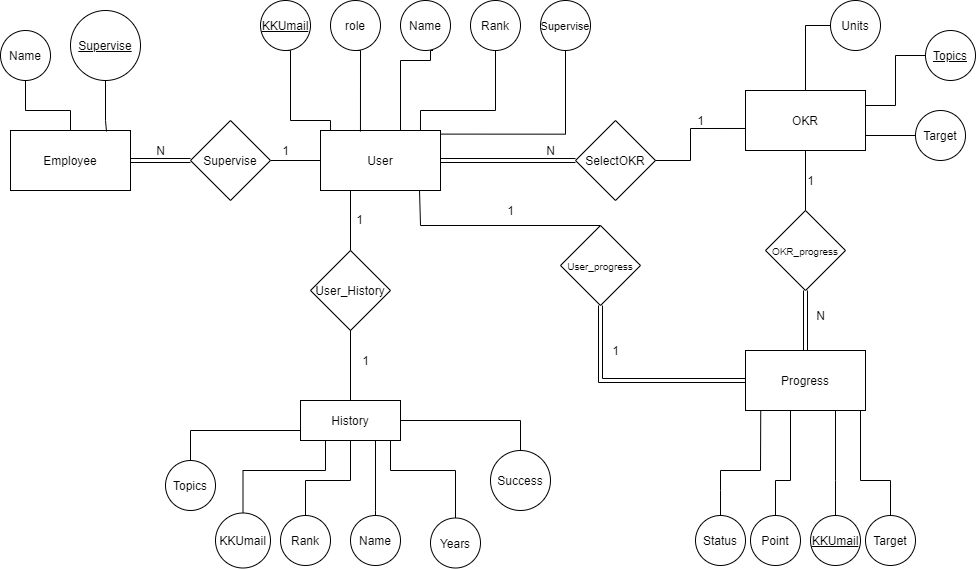

The diagram above was exported from draw.io. Its source (the exported page's mxGraphModel, read from the mxfile embedded in the PNG):
<mxGraphModel dx="1730" dy="967" grid="1" gridSize="10" guides="1" tooltips="1" connect="1" arrows="1" fold="1" page="1" pageScale="1" pageWidth="1100" pageHeight="850" math="0" shadow="0" extFonts="Permanent Marker^https://fonts.googleapis.com/css?family=Permanent+Marker">
  <root>
    <mxCell id="0" />
    <mxCell id="1" parent="0" />
    <mxCell id="zvruFu94nE1b7b5uiXSC-3" style="edgeStyle=orthogonalEdgeStyle;rounded=0;orthogonalLoop=1;jettySize=auto;html=1;exitX=0.083;exitY=0;exitDx=0;exitDy=0;entryX=0.5;entryY=1;entryDx=0;entryDy=0;endArrow=none;endFill=0;exitPerimeter=0;" parent="1" source="qZx9-hzNUdYPBLAM4Wv8-1" target="zvruFu94nE1b7b5uiXSC-2" edge="1">
      <mxGeometry relative="1" as="geometry">
        <Array as="points">
          <mxPoint x="393" y="261" />
          <mxPoint x="353" y="261" />
          <mxPoint x="353" y="191" />
        </Array>
      </mxGeometry>
    </mxCell>
    <mxCell id="zvruFu94nE1b7b5uiXSC-31" style="edgeStyle=orthogonalEdgeStyle;rounded=0;orthogonalLoop=1;jettySize=auto;html=1;entryX=0.5;entryY=0;entryDx=0;entryDy=0;endArrow=none;endFill=0;exitX=0.825;exitY=0.989;exitDx=0;exitDy=0;exitPerimeter=0;" parent="1" source="qZx9-hzNUdYPBLAM4Wv8-1" target="zvruFu94nE1b7b5uiXSC-23" edge="1">
      <mxGeometry relative="1" as="geometry">
        <mxPoint x="503" y="356" as="sourcePoint" />
        <Array as="points">
          <mxPoint x="483" y="330" />
          <mxPoint x="483" y="366" />
          <mxPoint x="663" y="366" />
        </Array>
      </mxGeometry>
    </mxCell>
    <mxCell id="nOadBDKA4Yf1bDK1X_Jh-2" style="edgeStyle=orthogonalEdgeStyle;rounded=0;orthogonalLoop=1;jettySize=auto;html=1;exitX=0.833;exitY=0;exitDx=0;exitDy=0;entryX=0.5;entryY=1;entryDx=0;entryDy=0;endArrow=none;endFill=0;exitPerimeter=0;" parent="1" source="qZx9-hzNUdYPBLAM4Wv8-1" target="nOadBDKA4Yf1bDK1X_Jh-1" edge="1">
      <mxGeometry relative="1" as="geometry">
        <Array as="points">
          <mxPoint x="483" y="251" />
          <mxPoint x="558" y="251" />
        </Array>
      </mxGeometry>
    </mxCell>
    <mxCell id="qZx9-hzNUdYPBLAM4Wv8-1" value="User" style="rounded=0;whiteSpace=wrap;html=1;" parent="1" vertex="1">
      <mxGeometry x="383" y="271" width="120" height="60" as="geometry" />
    </mxCell>
    <mxCell id="zvruFu94nE1b7b5uiXSC-41" style="edgeStyle=orthogonalEdgeStyle;rounded=0;orthogonalLoop=1;jettySize=auto;html=1;exitX=0.5;exitY=1;exitDx=0;exitDy=0;entryX=0.5;entryY=0;entryDx=0;entryDy=0;endArrow=none;endFill=0;entryPerimeter=0;" parent="1" source="qZx9-hzNUdYPBLAM4Wv8-2" target="zvruFu94nE1b7b5uiXSC-40" edge="1">
      <mxGeometry relative="1" as="geometry">
        <Array as="points">
          <mxPoint x="868" y="371" />
        </Array>
      </mxGeometry>
    </mxCell>
    <mxCell id="zvruFu94nE1b7b5uiXSC-58" style="edgeStyle=orthogonalEdgeStyle;rounded=0;orthogonalLoop=1;jettySize=auto;html=1;exitX=1;exitY=0.75;exitDx=0;exitDy=0;entryX=0;entryY=0.5;entryDx=0;entryDy=0;endArrow=none;endFill=0;" parent="1" source="qZx9-hzNUdYPBLAM4Wv8-2" target="icS9ziZqQUqL9xGID8ur-5" edge="1">
      <mxGeometry relative="1" as="geometry" />
    </mxCell>
    <mxCell id="zvruFu94nE1b7b5uiXSC-59" style="edgeStyle=orthogonalEdgeStyle;rounded=0;orthogonalLoop=1;jettySize=auto;html=1;exitX=1;exitY=0.25;exitDx=0;exitDy=0;entryX=0;entryY=0.5;entryDx=0;entryDy=0;endArrow=none;endFill=0;" parent="1" source="qZx9-hzNUdYPBLAM4Wv8-2" target="icS9ziZqQUqL9xGID8ur-4" edge="1">
      <mxGeometry relative="1" as="geometry" />
    </mxCell>
    <mxCell id="qZx9-hzNUdYPBLAM4Wv8-2" value="OKR" style="rounded=0;whiteSpace=wrap;html=1;" parent="1" vertex="1">
      <mxGeometry x="808" y="231" width="120" height="60" as="geometry" />
    </mxCell>
    <mxCell id="icS9ziZqQUqL9xGID8ur-1" value="SelectOKR" style="rhombus;whiteSpace=wrap;html=1;" parent="1" vertex="1">
      <mxGeometry x="638" y="261" width="80" height="80" as="geometry" />
    </mxCell>
    <mxCell id="icS9ziZqQUqL9xGID8ur-3" value="" style="endArrow=none;html=1;entryX=0;entryY=0.5;entryDx=0;entryDy=0;exitX=1;exitY=0.5;exitDx=0;exitDy=0;shape=link;" parent="1" source="qZx9-hzNUdYPBLAM4Wv8-1" target="icS9ziZqQUqL9xGID8ur-1" edge="1">
      <mxGeometry width="50" height="50" relative="1" as="geometry">
        <mxPoint x="703" y="381" as="sourcePoint" />
        <mxPoint x="803" y="381" as="targetPoint" />
        <Array as="points" />
      </mxGeometry>
    </mxCell>
    <mxCell id="zvruFu94nE1b7b5uiXSC-2" value="&lt;u&gt;KKUmail&lt;/u&gt;" style="ellipse;whiteSpace=wrap;html=1;aspect=fixed;" parent="1" vertex="1">
      <mxGeometry x="323" y="141" width="50" height="50" as="geometry" />
    </mxCell>
    <mxCell id="icS9ziZqQUqL9xGID8ur-4" value="&lt;u&gt;Topics&lt;/u&gt;" style="ellipse;whiteSpace=wrap;html=1;aspect=fixed;" parent="1" vertex="1">
      <mxGeometry x="988" y="171" width="50" height="50" as="geometry" />
    </mxCell>
    <mxCell id="icS9ziZqQUqL9xGID8ur-5" value="Target" style="ellipse;whiteSpace=wrap;html=1;aspect=fixed;" parent="1" vertex="1">
      <mxGeometry x="978" y="251" width="50" height="50" as="geometry" />
    </mxCell>
    <mxCell id="zvruFu94nE1b7b5uiXSC-4" value="1" style="text;html=1;align=center;verticalAlign=middle;resizable=0;points=[];autosize=1;" parent="1" vertex="1">
      <mxGeometry x="753" y="251" width="20" height="20" as="geometry" />
    </mxCell>
    <mxCell id="zvruFu94nE1b7b5uiXSC-5" value="N" style="text;html=1;align=center;verticalAlign=middle;resizable=0;points=[];autosize=1;" parent="1" vertex="1">
      <mxGeometry x="603" y="281" width="20" height="20" as="geometry" />
    </mxCell>
    <mxCell id="zvruFu94nE1b7b5uiXSC-8" style="edgeStyle=orthogonalEdgeStyle;rounded=0;orthogonalLoop=1;jettySize=auto;html=1;exitX=0.5;exitY=1;exitDx=0;exitDy=0;entryX=0.333;entryY=0.017;entryDx=0;entryDy=0;entryPerimeter=0;endArrow=none;endFill=0;" parent="1" source="zvruFu94nE1b7b5uiXSC-6" target="qZx9-hzNUdYPBLAM4Wv8-1" edge="1">
      <mxGeometry relative="1" as="geometry">
        <Array as="points">
          <mxPoint x="423" y="191" />
        </Array>
      </mxGeometry>
    </mxCell>
    <mxCell id="zvruFu94nE1b7b5uiXSC-6" value="role" style="ellipse;whiteSpace=wrap;html=1;aspect=fixed;" parent="1" vertex="1">
      <mxGeometry x="393" y="141" width="50" height="50" as="geometry" />
    </mxCell>
    <mxCell id="zvruFu94nE1b7b5uiXSC-9" value="Name" style="ellipse;whiteSpace=wrap;html=1;aspect=fixed;" parent="1" vertex="1">
      <mxGeometry x="463" y="141" width="50" height="50" as="geometry" />
    </mxCell>
    <mxCell id="zvruFu94nE1b7b5uiXSC-14" style="edgeStyle=orthogonalEdgeStyle;rounded=0;orthogonalLoop=1;jettySize=auto;html=1;exitX=1;exitY=0.5;exitDx=0;exitDy=0;entryX=0;entryY=0.5;entryDx=0;entryDy=0;endArrow=none;endFill=0;" parent="1" source="zvruFu94nE1b7b5uiXSC-13" target="qZx9-hzNUdYPBLAM4Wv8-1" edge="1">
      <mxGeometry relative="1" as="geometry" />
    </mxCell>
    <mxCell id="SMnLJa4f1--aFNtgHV7i-2" style="edgeStyle=orthogonalEdgeStyle;rounded=0;orthogonalLoop=1;jettySize=auto;html=1;exitX=0;exitY=0.5;exitDx=0;exitDy=0;entryX=1;entryY=0.5;entryDx=0;entryDy=0;endArrow=none;endFill=0;shape=link;" parent="1" source="zvruFu94nE1b7b5uiXSC-13" target="SMnLJa4f1--aFNtgHV7i-1" edge="1">
      <mxGeometry relative="1" as="geometry" />
    </mxCell>
    <mxCell id="zvruFu94nE1b7b5uiXSC-13" value="Supervise" style="rhombus;whiteSpace=wrap;html=1;" parent="1" vertex="1">
      <mxGeometry x="253" y="261" width="80" height="80" as="geometry" />
    </mxCell>
    <mxCell id="zvruFu94nE1b7b5uiXSC-16" value="1" style="text;html=1;align=center;verticalAlign=middle;resizable=0;points=[];autosize=1;" parent="1" vertex="1">
      <mxGeometry x="338" y="281" width="20" height="20" as="geometry" />
    </mxCell>
    <mxCell id="zvruFu94nE1b7b5uiXSC-18" value="N" style="text;html=1;align=center;verticalAlign=middle;resizable=0;points=[];autosize=1;" parent="1" vertex="1">
      <mxGeometry x="213" y="281" width="20" height="20" as="geometry" />
    </mxCell>
    <mxCell id="zvruFu94nE1b7b5uiXSC-34" style="edgeStyle=orthogonalEdgeStyle;rounded=0;orthogonalLoop=1;jettySize=auto;html=1;endArrow=none;endFill=0;exitX=0.75;exitY=1;exitDx=0;exitDy=0;" parent="1" source="zvruFu94nE1b7b5uiXSC-22" target="zvruFu94nE1b7b5uiXSC-33" edge="1">
      <mxGeometry relative="1" as="geometry">
        <Array as="points">
          <mxPoint x="898" y="621" />
          <mxPoint x="898" y="621" />
        </Array>
      </mxGeometry>
    </mxCell>
    <mxCell id="zvruFu94nE1b7b5uiXSC-22" value="Progress" style="rounded=0;whiteSpace=wrap;html=1;" parent="1" vertex="1">
      <mxGeometry x="808" y="491" width="120" height="60" as="geometry" />
    </mxCell>
    <mxCell id="zvruFu94nE1b7b5uiXSC-52" style="edgeStyle=orthogonalEdgeStyle;shape=link;rounded=0;orthogonalLoop=1;jettySize=auto;html=1;exitX=0.5;exitY=1;exitDx=0;exitDy=0;endArrow=none;endFill=0;entryX=0;entryY=0.5;entryDx=0;entryDy=0;" parent="1" source="zvruFu94nE1b7b5uiXSC-23" target="zvruFu94nE1b7b5uiXSC-22" edge="1">
      <mxGeometry relative="1" as="geometry">
        <mxPoint x="808" y="566" as="targetPoint" />
        <Array as="points">
          <mxPoint x="663" y="521" />
        </Array>
      </mxGeometry>
    </mxCell>
    <mxCell id="zvruFu94nE1b7b5uiXSC-23" value="&lt;font style=&quot;font-size: 10px&quot;&gt;User_progress&lt;/font&gt;" style="rhombus;whiteSpace=wrap;html=1;" parent="1" vertex="1">
      <mxGeometry x="623" y="366" width="80" height="80" as="geometry" />
    </mxCell>
    <mxCell id="zvruFu94nE1b7b5uiXSC-29" style="edgeStyle=orthogonalEdgeStyle;rounded=0;orthogonalLoop=1;jettySize=auto;html=1;exitX=0.5;exitY=0;exitDx=0;exitDy=0;endArrow=none;endFill=0;entryX=0.5;entryY=1;entryDx=0;entryDy=0;" parent="1" source="zvruFu94nE1b7b5uiXSC-25" target="zvruFu94nE1b7b5uiXSC-22" edge="1">
      <mxGeometry relative="1" as="geometry">
        <mxPoint x="853" y="596" as="targetPoint" />
        <Array as="points">
          <mxPoint x="838" y="621" />
          <mxPoint x="853" y="621" />
          <mxPoint x="853" y="551" />
        </Array>
      </mxGeometry>
    </mxCell>
    <mxCell id="zvruFu94nE1b7b5uiXSC-25" value="Point" style="ellipse;whiteSpace=wrap;html=1;aspect=fixed;" parent="1" vertex="1">
      <mxGeometry x="813" y="656" width="50" height="50" as="geometry" />
    </mxCell>
    <mxCell id="zvruFu94nE1b7b5uiXSC-30" style="edgeStyle=orthogonalEdgeStyle;rounded=0;orthogonalLoop=1;jettySize=auto;html=1;exitX=0.5;exitY=0;exitDx=0;exitDy=0;endArrow=none;endFill=0;" parent="1" source="zvruFu94nE1b7b5uiXSC-28" target="zvruFu94nE1b7b5uiXSC-22" edge="1">
      <mxGeometry relative="1" as="geometry">
        <Array as="points">
          <mxPoint x="953" y="656" />
          <mxPoint x="953" y="621" />
          <mxPoint x="923" y="621" />
        </Array>
        <mxPoint x="888" y="581" as="targetPoint" />
      </mxGeometry>
    </mxCell>
    <mxCell id="zvruFu94nE1b7b5uiXSC-28" value="Target" style="ellipse;whiteSpace=wrap;html=1;aspect=fixed;" parent="1" vertex="1">
      <mxGeometry x="928" y="656" width="50" height="50" as="geometry" />
    </mxCell>
    <mxCell id="zv1i739xVOFBL2sAw0om-1" value="Units&lt;br&gt;" style="ellipse;whiteSpace=wrap;html=1;aspect=fixed;" parent="1" vertex="1">
      <mxGeometry x="893" y="141" width="50" height="50" as="geometry" />
    </mxCell>
    <mxCell id="zvruFu94nE1b7b5uiXSC-33" value="&lt;u&gt;KKUmail&lt;/u&gt;" style="ellipse;whiteSpace=wrap;html=1;aspect=fixed;" parent="1" vertex="1">
      <mxGeometry x="873" y="656" width="50" height="50" as="geometry" />
    </mxCell>
    <mxCell id="-HLYVeo4l7KTpq_6JXWG-6" style="edgeStyle=orthogonalEdgeStyle;rounded=0;orthogonalLoop=1;jettySize=auto;html=1;exitX=0.25;exitY=1;exitDx=0;exitDy=0;entryX=0.5;entryY=0;entryDx=0;entryDy=0;endArrow=none;endFill=0;" parent="1" source="IihOOUF2hcshkZlh4XHO-1" target="-HLYVeo4l7KTpq_6JXWG-5" edge="1">
      <mxGeometry relative="1" as="geometry">
        <Array as="points">
          <mxPoint x="388" y="611" />
          <mxPoint x="305" y="611" />
        </Array>
      </mxGeometry>
    </mxCell>
    <mxCell id="-HLYVeo4l7KTpq_6JXWG-8" style="edgeStyle=orthogonalEdgeStyle;rounded=0;orthogonalLoop=1;jettySize=auto;html=1;exitX=1;exitY=0.5;exitDx=0;exitDy=0;entryX=0.5;entryY=0;entryDx=0;entryDy=0;endArrow=none;endFill=0;" parent="1" source="IihOOUF2hcshkZlh4XHO-1" target="-HLYVeo4l7KTpq_6JXWG-7" edge="1">
      <mxGeometry relative="1" as="geometry">
        <Array as="points">
          <mxPoint x="583" y="561" />
        </Array>
      </mxGeometry>
    </mxCell>
    <mxCell id="-HLYVeo4l7KTpq_6JXWG-9" style="edgeStyle=orthogonalEdgeStyle;rounded=0;orthogonalLoop=1;jettySize=auto;html=1;exitX=0.75;exitY=1;exitDx=0;exitDy=0;entryX=0.5;entryY=0;entryDx=0;entryDy=0;endArrow=none;endFill=0;" parent="1" source="IihOOUF2hcshkZlh4XHO-1" target="ajzOzSPUEOtOalrgc2mP-5" edge="1">
      <mxGeometry relative="1" as="geometry">
        <Array as="points">
          <mxPoint x="438" y="651" />
        </Array>
      </mxGeometry>
    </mxCell>
    <mxCell id="nOadBDKA4Yf1bDK1X_Jh-4" style="edgeStyle=orthogonalEdgeStyle;rounded=0;orthogonalLoop=1;jettySize=auto;html=1;exitX=0.5;exitY=1;exitDx=0;exitDy=0;entryX=0.5;entryY=0;entryDx=0;entryDy=0;endArrow=none;endFill=0;" parent="1" source="IihOOUF2hcshkZlh4XHO-1" target="nOadBDKA4Yf1bDK1X_Jh-3" edge="1">
      <mxGeometry relative="1" as="geometry">
        <Array as="points">
          <mxPoint x="413" y="621" />
          <mxPoint x="368" y="621" />
        </Array>
      </mxGeometry>
    </mxCell>
    <mxCell id="zv1i739xVOFBL2sAw0om-5" style="edgeStyle=orthogonalEdgeStyle;rounded=0;orthogonalLoop=1;jettySize=auto;html=1;entryX=0.75;entryY=0;entryDx=0;entryDy=0;endArrow=none;endFill=0;exitX=0;exitY=0.5;exitDx=0;exitDy=0;" parent="1" edge="1" source="zv1i739xVOFBL2sAw0om-1">
      <mxGeometry relative="1" as="geometry">
        <Array as="points">
          <mxPoint x="893" y="166" />
          <mxPoint x="868" y="166" />
        </Array>
        <mxPoint x="858" y="166" as="sourcePoint" />
        <mxPoint x="868" y="231" as="targetPoint" />
      </mxGeometry>
    </mxCell>
    <mxCell id="zvruFu94nE1b7b5uiXSC-35" value="1" style="text;html=1;align=center;verticalAlign=middle;resizable=0;points=[];autosize=1;" parent="1" vertex="1">
      <mxGeometry x="563" y="341" width="20" height="20" as="geometry" />
    </mxCell>
    <mxCell id="zvruFu94nE1b7b5uiXSC-36" value="1" style="text;html=1;align=center;verticalAlign=middle;resizable=0;points=[];autosize=1;" parent="1" vertex="1">
      <mxGeometry x="668" y="481" width="20" height="20" as="geometry" />
    </mxCell>
    <mxCell id="IihOOUF2hcshkZlh4XHO-4" value="Status" style="ellipse;whiteSpace=wrap;html=1;aspect=fixed;" parent="1" vertex="1">
      <mxGeometry x="758" y="656" width="50" height="50" as="geometry" />
    </mxCell>
    <mxCell id="IihOOUF2hcshkZlh4XHO-5" value="" style="endArrow=none;html=1;rounded=0;exitX=0.5;exitY=0;exitDx=0;exitDy=0;entryX=0.127;entryY=1.006;entryDx=0;entryDy=0;entryPerimeter=0;" parent="1" source="IihOOUF2hcshkZlh4XHO-4" target="zvruFu94nE1b7b5uiXSC-22" edge="1">
      <mxGeometry relative="1" as="geometry">
        <mxPoint x="848" y="451" as="sourcePoint" />
        <mxPoint x="778" y="601" as="targetPoint" />
        <Array as="points">
          <mxPoint x="783" y="631" />
          <mxPoint x="783" y="611" />
          <mxPoint x="823" y="611" />
        </Array>
      </mxGeometry>
    </mxCell>
    <mxCell id="zvruFu94nE1b7b5uiXSC-57" style="edgeStyle=orthogonalEdgeStyle;rounded=0;orthogonalLoop=1;jettySize=auto;html=1;exitX=0.5;exitY=1;exitDx=0;exitDy=0;endArrow=none;endFill=0;" parent="1" source="IihOOUF2hcshkZlh4XHO-1" edge="1">
      <mxGeometry relative="1" as="geometry">
        <mxPoint x="413" y="581" as="targetPoint" />
        <Array as="points">
          <mxPoint x="413" y="581" />
        </Array>
      </mxGeometry>
    </mxCell>
    <mxCell id="ajzOzSPUEOtOalrgc2mP-1" value="User_History" style="rhombus;whiteSpace=wrap;html=1;" parent="1" vertex="1">
      <mxGeometry x="373" y="391" width="80" height="80" as="geometry" />
    </mxCell>
    <mxCell id="ajzOzSPUEOtOalrgc2mP-5" value="Name" style="ellipse;whiteSpace=wrap;html=1;aspect=fixed;" parent="1" vertex="1">
      <mxGeometry x="413" y="656" width="50" height="50" as="geometry" />
    </mxCell>
    <mxCell id="zvruFu94nE1b7b5uiXSC-49" style="edgeStyle=orthogonalEdgeStyle;shape=link;rounded=0;orthogonalLoop=1;jettySize=auto;html=1;exitX=0.5;exitY=1;exitDx=0;exitDy=0;endArrow=none;endFill=0;entryX=0.5;entryY=0;entryDx=0;entryDy=0;" parent="1" source="zvruFu94nE1b7b5uiXSC-40" target="zvruFu94nE1b7b5uiXSC-22" edge="1">
      <mxGeometry relative="1" as="geometry">
        <mxPoint x="868" y="537" as="targetPoint" />
        <Array as="points" />
      </mxGeometry>
    </mxCell>
    <mxCell id="zvruFu94nE1b7b5uiXSC-40" value="&lt;font style=&quot;font-size: 10px&quot;&gt;OKR_progress&lt;/font&gt;" style="rhombus;whiteSpace=wrap;html=1;" parent="1" vertex="1">
      <mxGeometry x="828" y="351" width="80" height="80" as="geometry" />
    </mxCell>
    <mxCell id="zvruFu94nE1b7b5uiXSC-44" value="1" style="text;html=1;align=center;verticalAlign=middle;resizable=0;points=[];autosize=1;" parent="1" vertex="1">
      <mxGeometry x="418" y="491" width="20" height="20" as="geometry" />
    </mxCell>
    <mxCell id="MonoBMExn-HzoG97J1KE-5" value="1" style="resizable=0;html=1;align=right;verticalAlign=bottom;" parent="1" connectable="0" vertex="1">
      <mxGeometry x="322.9996944583936" y="390.99776734890565" as="geometry">
        <mxPoint x="102" y="-23" as="offset" />
      </mxGeometry>
    </mxCell>
    <mxCell id="-HLYVeo4l7KTpq_6JXWG-5" value="KKUmail" style="ellipse;whiteSpace=wrap;html=1;aspect=fixed;" parent="1" vertex="1">
      <mxGeometry x="278" y="653.5" width="55" height="55" as="geometry" />
    </mxCell>
    <mxCell id="-HLYVeo4l7KTpq_6JXWG-7" value="Success" style="ellipse;whiteSpace=wrap;html=1;aspect=fixed;" parent="1" vertex="1">
      <mxGeometry x="553" y="591" width="60" height="60" as="geometry" />
    </mxCell>
    <mxCell id="zvruFu94nE1b7b5uiXSC-46" value="1" style="text;html=1;align=center;verticalAlign=middle;resizable=0;points=[];autosize=1;" parent="1" vertex="1">
      <mxGeometry x="863" y="311" width="20" height="20" as="geometry" />
    </mxCell>
    <mxCell id="zvruFu94nE1b7b5uiXSC-47" value="N" style="text;html=1;align=center;verticalAlign=middle;resizable=0;points=[];autosize=1;" parent="1" vertex="1">
      <mxGeometry x="873" y="446" width="20" height="20" as="geometry" />
    </mxCell>
    <mxCell id="nOadBDKA4Yf1bDK1X_Jh-1" value="Rank" style="ellipse;whiteSpace=wrap;html=1;aspect=fixed;" parent="1" vertex="1">
      <mxGeometry x="533" y="141" width="50" height="50" as="geometry" />
    </mxCell>
    <mxCell id="nOadBDKA4Yf1bDK1X_Jh-3" value="Rank" style="ellipse;whiteSpace=wrap;html=1;aspect=fixed;" parent="1" vertex="1">
      <mxGeometry x="343" y="656" width="50" height="50" as="geometry" />
    </mxCell>
    <mxCell id="SMnLJa4f1--aFNtgHV7i-6" style="edgeStyle=orthogonalEdgeStyle;rounded=0;orthogonalLoop=1;jettySize=auto;html=1;exitX=0.5;exitY=0;exitDx=0;exitDy=0;entryX=0.5;entryY=1;entryDx=0;entryDy=0;endArrow=none;endFill=0;" parent="1" source="SMnLJa4f1--aFNtgHV7i-1" target="SMnLJa4f1--aFNtgHV7i-3" edge="1">
      <mxGeometry relative="1" as="geometry">
        <Array as="points">
          <mxPoint x="133" y="251" />
          <mxPoint x="88" y="251" />
        </Array>
      </mxGeometry>
    </mxCell>
    <mxCell id="SMnLJa4f1--aFNtgHV7i-1" value="Employee" style="rounded=0;whiteSpace=wrap;html=1;" parent="1" vertex="1">
      <mxGeometry x="73" y="271" width="120" height="60" as="geometry" />
    </mxCell>
    <mxCell id="SMnLJa4f1--aFNtgHV7i-3" value="Name" style="ellipse;whiteSpace=wrap;html=1;aspect=fixed;" parent="1" vertex="1">
      <mxGeometry x="63" y="171" width="50" height="50" as="geometry" />
    </mxCell>
    <mxCell id="iAXUgyjFXC4bZoW8Ntrk-4" style="edgeStyle=orthogonalEdgeStyle;rounded=0;orthogonalLoop=1;jettySize=auto;html=1;endArrow=none;endFill=0;" parent="1" edge="1">
      <mxGeometry relative="1" as="geometry">
        <Array as="points">
          <mxPoint x="463" y="201" />
          <mxPoint x="493" y="201" />
          <mxPoint x="493" y="191" />
        </Array>
        <mxPoint x="463" y="271" as="sourcePoint" />
        <mxPoint x="495.52" y="191" as="targetPoint" />
      </mxGeometry>
    </mxCell>
    <mxCell id="SMnLJa4f1--aFNtgHV7i-7" style="edgeStyle=orthogonalEdgeStyle;rounded=0;orthogonalLoop=1;jettySize=auto;html=1;exitX=0.5;exitY=1;exitDx=0;exitDy=0;entryX=0.797;entryY=0.017;entryDx=0;entryDy=0;endArrow=none;endFill=0;entryPerimeter=0;" parent="1" source="SMnLJa4f1--aFNtgHV7i-4" target="SMnLJa4f1--aFNtgHV7i-1" edge="1">
      <mxGeometry relative="1" as="geometry">
        <mxPoint x="223" y="251" as="targetPoint" />
        <Array as="points">
          <mxPoint x="168" y="261" />
          <mxPoint x="169" y="261" />
          <mxPoint x="169" y="272" />
        </Array>
      </mxGeometry>
    </mxCell>
    <mxCell id="SMnLJa4f1--aFNtgHV7i-4" value="&lt;u&gt;Supervise&lt;/u&gt;" style="ellipse;whiteSpace=wrap;html=1;aspect=fixed;" parent="1" vertex="1">
      <mxGeometry x="133" y="151" width="70" height="70" as="geometry" />
    </mxCell>
    <mxCell id="4e9m_zodHi5DzBitVfI7-3" style="edgeStyle=orthogonalEdgeStyle;rounded=0;orthogonalLoop=1;jettySize=auto;html=1;exitX=0.5;exitY=1;exitDx=0;exitDy=0;entryX=1.005;entryY=0.06;entryDx=0;entryDy=0;entryPerimeter=0;endArrow=none;endFill=0;" parent="1" source="4e9m_zodHi5DzBitVfI7-1" target="qZx9-hzNUdYPBLAM4Wv8-1" edge="1">
      <mxGeometry relative="1" as="geometry" />
    </mxCell>
    <mxCell id="4e9m_zodHi5DzBitVfI7-1" value="&lt;font style=&quot;font-size: 11px&quot;&gt;Supervise&lt;/font&gt;" style="ellipse;whiteSpace=wrap;html=1;aspect=fixed;" parent="1" vertex="1">
      <mxGeometry x="603" y="141" width="50" height="50" as="geometry" />
    </mxCell>
    <mxCell id="aGsfC4YSm0jUix-h_Oiv-2" style="edgeStyle=orthogonalEdgeStyle;rounded=0;orthogonalLoop=1;jettySize=auto;html=1;exitX=0.25;exitY=1;exitDx=0;exitDy=0;entryX=0.5;entryY=0;entryDx=0;entryDy=0;endArrow=none;endFill=0;" parent="1" source="qZx9-hzNUdYPBLAM4Wv8-1" target="ajzOzSPUEOtOalrgc2mP-1" edge="1">
      <mxGeometry relative="1" as="geometry">
        <mxPoint x="393" y="521" as="sourcePoint" />
        <mxPoint x="463" y="636" as="targetPoint" />
      </mxGeometry>
    </mxCell>
    <mxCell id="vQMVwMLnXpsUdhxs9qlq-3" style="edgeStyle=orthogonalEdgeStyle;rounded=0;orthogonalLoop=1;jettySize=auto;html=1;exitX=0.75;exitY=1;exitDx=0;exitDy=0;entryX=0.5;entryY=0;entryDx=0;entryDy=0;endArrow=none;endFill=0;" parent="1" source="IihOOUF2hcshkZlh4XHO-1" target="vQMVwMLnXpsUdhxs9qlq-2" edge="1">
      <mxGeometry relative="1" as="geometry">
        <Array as="points">
          <mxPoint x="453" y="581" />
          <mxPoint x="453" y="611" />
          <mxPoint x="518" y="611" />
        </Array>
      </mxGeometry>
    </mxCell>
    <mxCell id="Anwowfwi7nd2sn6DcqlJ-2" style="edgeStyle=orthogonalEdgeStyle;rounded=0;orthogonalLoop=1;jettySize=auto;html=1;exitX=0;exitY=0.75;exitDx=0;exitDy=0;entryX=0.5;entryY=0;entryDx=0;entryDy=0;endArrow=none;endFill=0;" parent="1" source="IihOOUF2hcshkZlh4XHO-1" target="Anwowfwi7nd2sn6DcqlJ-1" edge="1">
      <mxGeometry relative="1" as="geometry">
        <Array as="points">
          <mxPoint x="253" y="571" />
        </Array>
      </mxGeometry>
    </mxCell>
    <mxCell id="IihOOUF2hcshkZlh4XHO-1" value="History" style="whiteSpace=wrap;html=1;align=center;" parent="1" vertex="1">
      <mxGeometry x="363" y="541" width="100" height="40" as="geometry" />
    </mxCell>
    <mxCell id="aGsfC4YSm0jUix-h_Oiv-3" style="edgeStyle=orthogonalEdgeStyle;rounded=0;orthogonalLoop=1;jettySize=auto;html=1;exitX=0.5;exitY=1;exitDx=0;exitDy=0;endArrow=none;endFill=0;" parent="1" source="ajzOzSPUEOtOalrgc2mP-1" target="IihOOUF2hcshkZlh4XHO-1" edge="1">
      <mxGeometry relative="1" as="geometry">
        <mxPoint x="413" y="471" as="sourcePoint" />
        <mxPoint x="413" y="581" as="targetPoint" />
        <Array as="points" />
      </mxGeometry>
    </mxCell>
    <mxCell id="aGsfC4YSm0jUix-h_Oiv-5" style="edgeStyle=orthogonalEdgeStyle;rounded=0;orthogonalLoop=1;jettySize=auto;html=1;endArrow=none;endFill=0;entryX=0.003;entryY=0.633;entryDx=0;entryDy=0;entryPerimeter=0;" parent="1" target="qZx9-hzNUdYPBLAM4Wv8-2" edge="1">
      <mxGeometry relative="1" as="geometry">
        <Array as="points">
          <mxPoint x="753" y="301" />
          <mxPoint x="753" y="269" />
        </Array>
        <mxPoint x="718" y="301" as="sourcePoint" />
        <mxPoint x="803" y="261" as="targetPoint" />
      </mxGeometry>
    </mxCell>
    <mxCell id="vQMVwMLnXpsUdhxs9qlq-2" value="Years" style="ellipse;whiteSpace=wrap;html=1;aspect=fixed;" parent="1" vertex="1">
      <mxGeometry x="493" y="658.5" width="50" height="50" as="geometry" />
    </mxCell>
    <mxCell id="Anwowfwi7nd2sn6DcqlJ-1" value="Topics" style="ellipse;whiteSpace=wrap;html=1;aspect=fixed;" parent="1" vertex="1">
      <mxGeometry x="228" y="601" width="50" height="50" as="geometry" />
    </mxCell>
  </root>
</mxGraphModel>